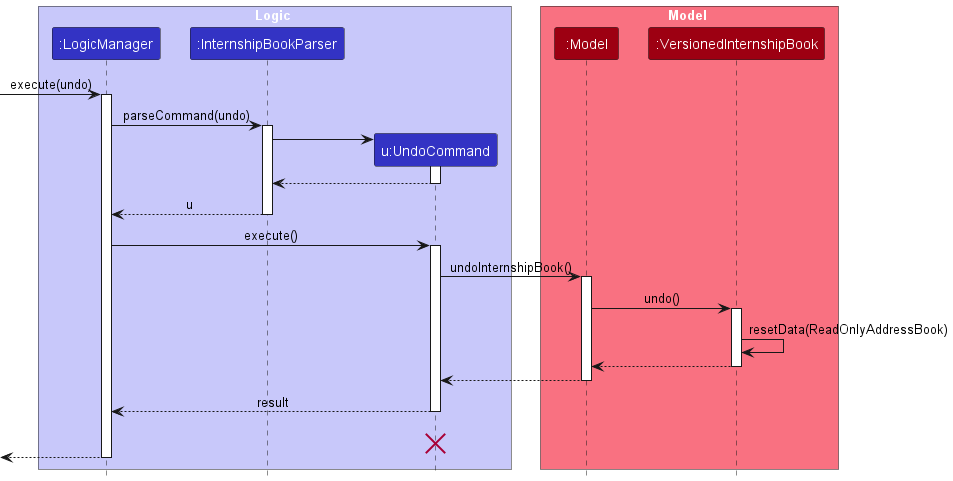

The diagram above was rendered by PlantUML. Its source (embedded in the PNG):
@startuml
!include style.puml

box Logic LOGIC_COLOR_T1
participant ":LogicManager" as LogicManager LOGIC_COLOR
participant ":InternshipBookParser" as InternshipBookParser LOGIC_COLOR
participant "u:UndoCommand" as UndoCommand LOGIC_COLOR
end box

box Model MODEL_COLOR_T1
participant ":Model" as Model MODEL_COLOR
participant ":VersionedInternshipBook" as VersionedInternshipBook MODEL_COLOR
end box
[-> LogicManager : execute(undo)
activate LogicManager

LogicManager -> InternshipBookParser : parseCommand(undo)
activate InternshipBookParser

create UndoCommand
InternshipBookParser -> UndoCommand
activate UndoCommand

UndoCommand --> InternshipBookParser
deactivate UndoCommand

InternshipBookParser --> LogicManager : u
deactivate InternshipBookParser

LogicManager -> UndoCommand : execute()
activate UndoCommand

UndoCommand -> Model : undoInternshipBook()
activate Model

Model -> VersionedInternshipBook : undo()
activate VersionedInternshipBook

VersionedInternshipBook -> VersionedInternshipBook :resetData(ReadOnlyAddressBook)
VersionedInternshipBook --> Model :
deactivate VersionedInternshipBook

Model --> UndoCommand
deactivate Model

UndoCommand --> LogicManager : result
deactivate UndoCommand
UndoCommand -[hidden]-> LogicManager : result
destroy UndoCommand

[<--LogicManager
deactivate LogicManager
@enduml